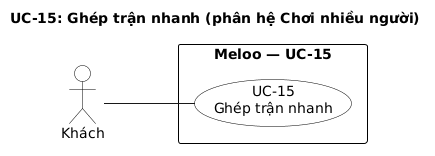

The diagram above was rendered by PlantUML. Its source (embedded in the PNG):
@startuml uc-15-ghep-tran-nhanh
title UC-15: Ghép trận nhanh (phân hệ Chơi nhiều người)
left to right direction
skinparam shadowing false
skinparam linetype polyline
skinparam nodesep 40
skinparam ranksep 90
skinparam defaultFontName DejaVu Sans
skinparam usecase {
  BackgroundColor white
  BorderColor black
}
skinparam actor {
  BackgroundColor white
  BorderColor black
}
skinparam rectangle {
  BackgroundColor white
  BorderColor black
}

actor "Khách" as A1
rectangle "**Meloo — UC-15**" {
  usecase "UC-15\nGhép trận nhanh" as UC15
}
A1 -- UC15
@enduml